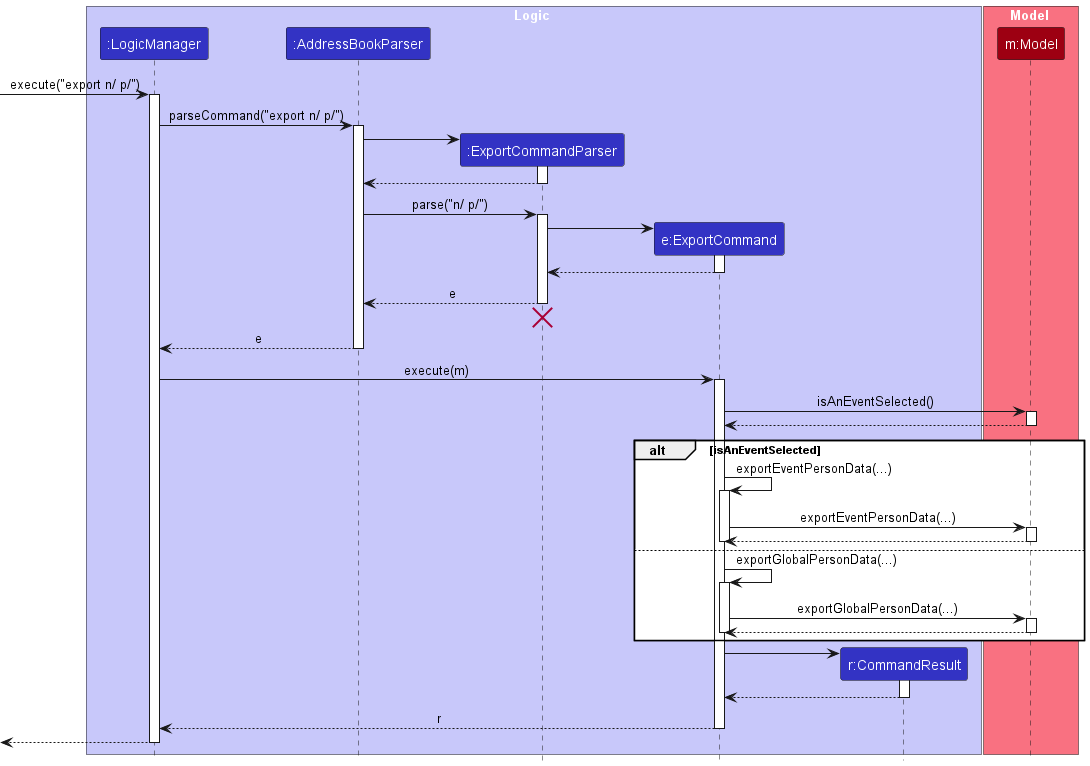

The diagram above was rendered by PlantUML. Its source (embedded in the PNG):
@startuml
!include style.puml
skinparam ArrowFontStyle plain

box Logic LOGIC_COLOR_T1
participant ":LogicManager" as LogicManager LOGIC_COLOR
participant ":AddressBookParser" as AddressBookParser LOGIC_COLOR
participant ":ExportCommandParser" as ExportCommandParser LOGIC_COLOR
participant "e:ExportCommand" as ExportCommand LOGIC_COLOR
participant "r:CommandResult" as CommandResult LOGIC_COLOR
end box

box Model MODEL_COLOR_T1
participant "m:Model" as Model MODEL_COLOR
end box

[-> LogicManager : execute("export n/ p/")
activate LogicManager

LogicManager -> AddressBookParser : parseCommand("export n/ p/")
activate AddressBookParser

create ExportCommandParser
AddressBookParser -> ExportCommandParser
activate ExportCommandParser

ExportCommandParser --> AddressBookParser
deactivate ExportCommandParser

AddressBookParser -> ExportCommandParser : parse("n/ p/")
activate ExportCommandParser

create ExportCommand
ExportCommandParser -> ExportCommand
activate ExportCommand

ExportCommand --> ExportCommandParser :
deactivate ExportCommand

ExportCommandParser --> AddressBookParser : e
deactivate ExportCommandParser

ExportCommandParser -[hidden]-> AddressBookParser
destroy ExportCommandParser

AddressBookParser --> LogicManager : e
deactivate AddressBookParser

LogicManager -> ExportCommand : execute(m)
activate ExportCommand

ExportCommand -> Model : isAnEventSelected()
activate Model
Model --> ExportCommand
deactivate Model

alt isAnEventSelected
    ExportCommand -> ExportCommand : exportEventPersonData(...)
    activate ExportCommand

    ExportCommand -> Model : exportEventPersonData(...)
    activate Model
    Model --> ExportCommand
    deactivate Model

    deactivate ExportCommand
else
    ExportCommand -> ExportCommand : exportGlobalPersonData(...)
    activate ExportCommand

    ExportCommand -> Model : exportGlobalPersonData(...)
    activate Model
    Model --> ExportCommand
    deactivate Model

    deactivate ExportCommand
end

create CommandResult
ExportCommand -> CommandResult
activate CommandResult

CommandResult --> ExportCommand
deactivate CommandResult

ExportCommand --> LogicManager : r
deactivate ExportCommand

[<--LogicManager
deactivate LogicManager
@enduml